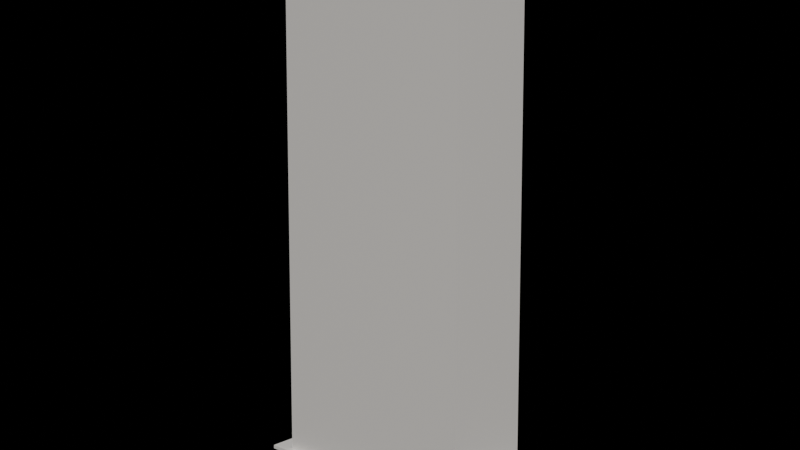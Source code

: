 # Source: smoke_test.blend  (saved by Blender 5.2.45; exported with 4.5.12 LTS)
import bpy
from mathutils import Matrix  # noqa: F401  (used for matrix-valued properties, if any)

bpy.ops.wm.read_factory_settings(use_empty=True)
scene = bpy.context.scene
scene.name = 'Scene'

# ---- materials (node trees are filled in below, after node groups)
mat_mat_test_concrete = bpy.data.materials.new('Mat_Test_Concrete')

# ---- material node trees
mat_mat_test_concrete.use_nodes = True; mat_mat_test_concrete.node_tree.nodes.clear()
_N = mat_mat_test_concrete.node_tree.nodes; _L = mat_mat_test_concrete.node_tree.links
n0 = _N.new('ShaderNodeBsdfPrincipled'); n0.name = 'Principled BSDF'; n0.location = (-200, 100)
n0.inputs[0].default_value = (0.75, 0.72, 0.68, 1.0)
n0.inputs[2].default_value = 0.4
n0.inputs[10].default_value = 0.005
n1 = _N.new('ShaderNodeOutputMaterial'); n1.name = 'Material Output'; n1.location = (200, 100)
_L.new(n0.outputs[0], n1.inputs[0])
n1.is_active_output = True

# ---- cameras
cam_camera = bpy.data.cameras.new('Camera')
cam_camera.clip_end = 500.0
cam_camera.lens = 35.0

# ---- lights
light_sun = bpy.data.lights.new('Sun', 'SUN')
light_sun.energy = 3.5

# ---- meshes
me_cube = bpy.data.meshes.new('Cube')
me_cube.from_pydata([(-0.5, -0.5, -0.5), (-0.5, -0.5, 0.5), (-0.5, 0.5, -0.5), (-0.5, 0.5, 0.5), (0.5, -0.5, -0.5), (0.5, -0.5, 0.5), (0.5, 0.5, -0.5), (0.5, 0.5, 0.5)], [], [(0, 1, 3, 2), (2, 3, 7, 6), (6, 7, 5, 4), (4, 5, 1, 0), (2, 6, 4, 0), (7, 3, 1, 5)])
_uv = me_cube.uv_layers.new(name='UVMap')
_uv.uv.foreach_set('vector', [0.375, 0.0, 0.625, 0.0, 0.625, 0.25, 0.375, 0.25, 0.375, 0.25, 0.625, 0.25, 0.625, 0.5, 0.375, 0.5, 0.375, 0.5, 0.625, 0.5, 0.625, 0.75, 0.375, 0.75, 0.375, 0.75, 0.625, 0.75, 0.625, 1.0, 0.375, 1.0, 0.125, 0.5, 0.375, 0.5, 0.375, 0.75, 0.125, 0.75, 0.625, 0.5, 0.875, 0.5, 0.875, 0.75, 0.625, 0.75])
me_cube.materials.append(mat_mat_test_concrete)
me_cube.update()
me_cube_001 = bpy.data.meshes.new('Cube.001')
me_cube_001.from_pydata([(-0.5, -0.5, -0.5), (-0.5, -0.5, 0.5), (-0.5, 0.5, -0.5), (-0.5, 0.5, 0.5), (0.5, -0.5, -0.5), (0.5, -0.5, 0.5), (0.5, 0.5, -0.5), (0.5, 0.5, 0.5)], [], [(0, 1, 3, 2), (2, 3, 7, 6), (6, 7, 5, 4), (4, 5, 1, 0), (2, 6, 4, 0), (7, 3, 1, 5)])
_uv = me_cube_001.uv_layers.new(name='UVMap')
_uv.uv.foreach_set('vector', [0.375, 0.0, 0.625, 0.0, 0.625, 0.25, 0.375, 0.25, 0.375, 0.25, 0.625, 0.25, 0.625, 0.5, 0.375, 0.5, 0.375, 0.5, 0.625, 0.5, 0.625, 0.75, 0.375, 0.75, 0.375, 0.75, 0.625, 0.75, 0.625, 1.0, 0.375, 1.0, 0.125, 0.5, 0.375, 0.5, 0.375, 0.75, 0.125, 0.75, 0.625, 0.5, 0.875, 0.5, 0.875, 0.75, 0.625, 0.75])
me_cube_001.materials.append(mat_mat_test_concrete)
me_cube_001.update()

# ---- objects
ob_test_ground_plinth = bpy.data.objects.new('Test_Ground_Plinth', me_cube)
ob_test_tower_mass = bpy.data.objects.new('Test_Tower_Mass', me_cube_001)
ob_sun_light = bpy.data.objects.new('Sun_Light', light_sun)
ob_test_camera = bpy.data.objects.new('Test_Camera', cam_camera)

# ---- transforms, parenting, visibility, modifiers, constraints
ob_test_ground_plinth.location = (0.0, 0.0, 0.25)
ob_test_ground_plinth.scale = (36.0, 16.0, 0.5)
ob_test_tower_mass.location = (0.0, 0.0, 34.1)
ob_test_tower_mass.scale = (30.0, 14.0, 67.2)
ob_sun_light.location = (40.0, -50.0, 80.0)
ob_sun_light.rotation_euler = (0.8, 0.2, 0.6)
ob_test_camera.location = (70.0, -80.0, 45.0)
_c = ob_test_camera.constraints.new('TRACK_TO'); _c.name = 'Track To'
_c.target = ob_test_tower_mass

# ---- collection membership
scene.collection.objects.link(ob_test_ground_plinth)
scene.collection.objects.link(ob_test_tower_mass)
scene.collection.objects.link(ob_sun_light)
scene.collection.objects.link(ob_test_camera)

# ---- scene / render settings (as saved in the file)
scene.camera = ob_test_camera
scene.frame_start = 1; scene.frame_end = 250; scene.frame_set(1)
scene.render.engine = 'BLENDER_EEVEE_NEXT'
scene.render.resolution_x = 960
scene.render.resolution_y = 540
scene.render.bake_bias = 0.0
scene.render.bake_samples = 0
scene.render.compositor_device = 'GPU'
scene.eevee.use_volume_custom_range = False
scene.eevee.fast_gi_thickness_near = 0.1
scene.eevee.fast_gi_thickness_far = 0.0
scene.eevee.ray_tracing_options.screen_trace_thickness = 0.1
bpy.context.view_layer.update()

